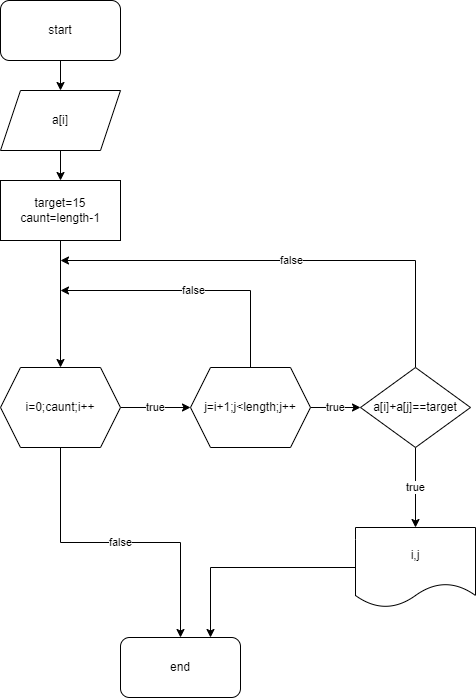

The diagram above was exported from draw.io. Its source (the exported page's mxGraphModel, read from the mxfile embedded in the PNG):
<mxGraphModel dx="782" dy="379" grid="1" gridSize="10" guides="1" tooltips="1" connect="1" arrows="1" fold="1" page="1" pageScale="1" pageWidth="850" pageHeight="1100" math="0" shadow="0">
  <root>
    <mxCell id="lc8Ksq9qVuXGyleJD_Vg-0" />
    <mxCell id="lc8Ksq9qVuXGyleJD_Vg-1" parent="lc8Ksq9qVuXGyleJD_Vg-0" />
    <mxCell id="3WSxzlVY9iJnbpiNx9jG-0" value="" style="edgeStyle=orthogonalEdgeStyle;rounded=0;orthogonalLoop=1;jettySize=auto;html=1;" parent="lc8Ksq9qVuXGyleJD_Vg-1" source="lc8Ksq9qVuXGyleJD_Vg-2" target="lc8Ksq9qVuXGyleJD_Vg-3" edge="1">
      <mxGeometry relative="1" as="geometry" />
    </mxCell>
    <mxCell id="lc8Ksq9qVuXGyleJD_Vg-2" value="start" style="rounded=1;whiteSpace=wrap;html=1;" parent="lc8Ksq9qVuXGyleJD_Vg-1" vertex="1">
      <mxGeometry x="350" width="120" height="60" as="geometry" />
    </mxCell>
    <mxCell id="3WSxzlVY9iJnbpiNx9jG-2" value="" style="edgeStyle=orthogonalEdgeStyle;rounded=0;orthogonalLoop=1;jettySize=auto;html=1;" parent="lc8Ksq9qVuXGyleJD_Vg-1" source="lc8Ksq9qVuXGyleJD_Vg-3" target="3WSxzlVY9iJnbpiNx9jG-1" edge="1">
      <mxGeometry relative="1" as="geometry" />
    </mxCell>
    <mxCell id="lc8Ksq9qVuXGyleJD_Vg-3" value="a[i]&lt;br&gt;" style="shape=parallelogram;perimeter=parallelogramPerimeter;whiteSpace=wrap;html=1;fixedSize=1;" parent="lc8Ksq9qVuXGyleJD_Vg-1" vertex="1">
      <mxGeometry x="350" y="90" width="120" height="60" as="geometry" />
    </mxCell>
    <mxCell id="EIMcrN2Dpy_1H8BlRlWI-1" value="" style="edgeStyle=orthogonalEdgeStyle;rounded=0;orthogonalLoop=1;jettySize=auto;html=1;" parent="lc8Ksq9qVuXGyleJD_Vg-1" source="3WSxzlVY9iJnbpiNx9jG-1" target="EIMcrN2Dpy_1H8BlRlWI-0" edge="1">
      <mxGeometry relative="1" as="geometry" />
    </mxCell>
    <mxCell id="3WSxzlVY9iJnbpiNx9jG-1" value="target=15&lt;br&gt;caunt=length-1" style="rounded=0;whiteSpace=wrap;html=1;" parent="lc8Ksq9qVuXGyleJD_Vg-1" vertex="1">
      <mxGeometry x="350" y="180" width="120" height="60" as="geometry" />
    </mxCell>
    <mxCell id="NCZYf6hcZ2UAoXgZi-8e-2" value="true" style="edgeStyle=orthogonalEdgeStyle;rounded=0;orthogonalLoop=1;jettySize=auto;html=1;" parent="lc8Ksq9qVuXGyleJD_Vg-1" source="EIMcrN2Dpy_1H8BlRlWI-0" edge="1">
      <mxGeometry relative="1" as="geometry">
        <mxPoint x="540" y="407" as="targetPoint" />
      </mxGeometry>
    </mxCell>
    <mxCell id="NCZYf6hcZ2UAoXgZi-8e-8" value="false" style="edgeStyle=orthogonalEdgeStyle;rounded=0;orthogonalLoop=1;jettySize=auto;html=1;exitX=0.5;exitY=1;exitDx=0;exitDy=0;" parent="lc8Ksq9qVuXGyleJD_Vg-1" source="EIMcrN2Dpy_1H8BlRlWI-0" target="NCZYf6hcZ2UAoXgZi-8e-7" edge="1">
      <mxGeometry relative="1" as="geometry" />
    </mxCell>
    <mxCell id="EIMcrN2Dpy_1H8BlRlWI-0" value="i=0;caunt;i++" style="shape=hexagon;perimeter=hexagonPerimeter2;whiteSpace=wrap;html=1;fixedSize=1;" parent="lc8Ksq9qVuXGyleJD_Vg-1" vertex="1">
      <mxGeometry x="350" y="367" width="120" height="80" as="geometry" />
    </mxCell>
    <mxCell id="NCZYf6hcZ2UAoXgZi-8e-5" value="false" style="edgeStyle=orthogonalEdgeStyle;rounded=0;orthogonalLoop=1;jettySize=auto;html=1;" parent="lc8Ksq9qVuXGyleJD_Vg-1" source="EIMcrN2Dpy_1H8BlRlWI-2" edge="1">
      <mxGeometry relative="1" as="geometry">
        <mxPoint x="410" y="260" as="targetPoint" />
        <Array as="points">
          <mxPoint x="765" y="260" />
          <mxPoint x="410" y="260" />
        </Array>
      </mxGeometry>
    </mxCell>
    <mxCell id="js-zKXU55vszUeO8IWgp-0" value="true" style="edgeStyle=orthogonalEdgeStyle;rounded=0;orthogonalLoop=1;jettySize=auto;html=1;" edge="1" parent="lc8Ksq9qVuXGyleJD_Vg-1" source="EIMcrN2Dpy_1H8BlRlWI-2" target="NCZYf6hcZ2UAoXgZi-8e-6">
      <mxGeometry relative="1" as="geometry" />
    </mxCell>
    <mxCell id="EIMcrN2Dpy_1H8BlRlWI-2" value="a[i]+a[j]==target" style="rhombus;whiteSpace=wrap;html=1;" parent="lc8Ksq9qVuXGyleJD_Vg-1" vertex="1">
      <mxGeometry x="710" y="367" width="110" height="80" as="geometry" />
    </mxCell>
    <mxCell id="NCZYf6hcZ2UAoXgZi-8e-3" value="true" style="edgeStyle=orthogonalEdgeStyle;rounded=0;orthogonalLoop=1;jettySize=auto;html=1;" parent="lc8Ksq9qVuXGyleJD_Vg-1" target="EIMcrN2Dpy_1H8BlRlWI-2" edge="1">
      <mxGeometry relative="1" as="geometry">
        <mxPoint x="660" y="407" as="sourcePoint" />
      </mxGeometry>
    </mxCell>
    <mxCell id="NCZYf6hcZ2UAoXgZi-8e-9" style="edgeStyle=orthogonalEdgeStyle;rounded=0;orthogonalLoop=1;jettySize=auto;html=1;exitX=0;exitY=0.5;exitDx=0;exitDy=0;entryX=0.75;entryY=0;entryDx=0;entryDy=0;" parent="lc8Ksq9qVuXGyleJD_Vg-1" source="NCZYf6hcZ2UAoXgZi-8e-6" target="NCZYf6hcZ2UAoXgZi-8e-7" edge="1">
      <mxGeometry relative="1" as="geometry" />
    </mxCell>
    <mxCell id="NCZYf6hcZ2UAoXgZi-8e-6" value="i,j" style="shape=document;whiteSpace=wrap;html=1;boundedLbl=1;" parent="lc8Ksq9qVuXGyleJD_Vg-1" vertex="1">
      <mxGeometry x="705" y="527" width="120" height="80" as="geometry" />
    </mxCell>
    <mxCell id="NCZYf6hcZ2UAoXgZi-8e-7" value="end" style="rounded=1;whiteSpace=wrap;html=1;" parent="lc8Ksq9qVuXGyleJD_Vg-1" vertex="1">
      <mxGeometry x="470" y="637" width="120" height="60" as="geometry" />
    </mxCell>
    <mxCell id="js-zKXU55vszUeO8IWgp-2" value="false" style="edgeStyle=orthogonalEdgeStyle;rounded=0;orthogonalLoop=1;jettySize=auto;html=1;exitX=0.5;exitY=0;exitDx=0;exitDy=0;" edge="1" parent="lc8Ksq9qVuXGyleJD_Vg-1" source="js-zKXU55vszUeO8IWgp-1">
      <mxGeometry relative="1" as="geometry">
        <mxPoint x="410" y="290" as="targetPoint" />
        <Array as="points">
          <mxPoint x="600" y="290" />
        </Array>
      </mxGeometry>
    </mxCell>
    <mxCell id="js-zKXU55vszUeO8IWgp-1" value="j=i+1;j&amp;lt;length;j++" style="shape=hexagon;perimeter=hexagonPerimeter2;whiteSpace=wrap;html=1;fixedSize=1;" vertex="1" parent="lc8Ksq9qVuXGyleJD_Vg-1">
      <mxGeometry x="540" y="367" width="120" height="80" as="geometry" />
    </mxCell>
  </root>
</mxGraphModel>